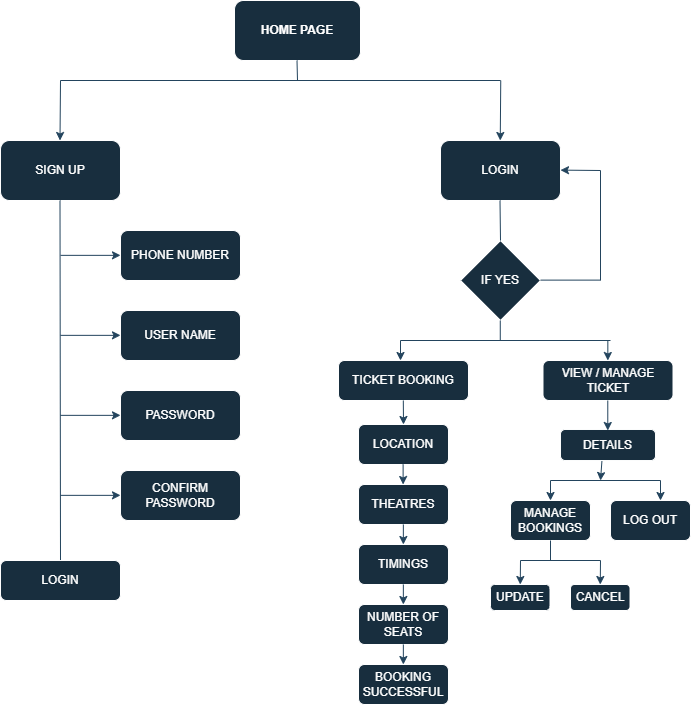

The diagram above was exported from draw.io. Its source (the exported page's mxGraphModel, read from the mxfile embedded in the PNG):
<mxGraphModel dx="1059" dy="622" grid="1" gridSize="10" guides="1" tooltips="1" connect="1" arrows="1" fold="1" page="1" pageScale="1" pageWidth="827" pageHeight="1169" math="0" shadow="0">
  <root>
    <mxCell id="0" />
    <mxCell id="1" parent="0" />
    <mxCell id="jR2uqg3XjrO9ykmAVJ7N-1" value="&lt;b&gt;HOME PAGE&lt;/b&gt;" style="rounded=1;whiteSpace=wrap;html=1;labelBackgroundColor=none;fillColor=#182E3E;strokeColor=#FFFFFF;fontColor=#FFFFFF;" vertex="1" parent="1">
      <mxGeometry x="354" y="40" width="126" height="60" as="geometry" />
    </mxCell>
    <mxCell id="jR2uqg3XjrO9ykmAVJ7N-7" value="" style="endArrow=none;html=1;rounded=0;labelBackgroundColor=none;strokeColor=#23445D;fontColor=default;" edge="1" parent="1">
      <mxGeometry width="50" height="50" relative="1" as="geometry">
        <mxPoint x="180" y="120" as="sourcePoint" />
        <mxPoint x="620" y="120" as="targetPoint" />
      </mxGeometry>
    </mxCell>
    <mxCell id="jR2uqg3XjrO9ykmAVJ7N-8" value="" style="endArrow=classic;html=1;rounded=0;labelBackgroundColor=none;strokeColor=#23445D;fontColor=default;" edge="1" parent="1">
      <mxGeometry width="50" height="50" relative="1" as="geometry">
        <mxPoint x="180" y="120" as="sourcePoint" />
        <mxPoint x="179.5" y="180" as="targetPoint" />
      </mxGeometry>
    </mxCell>
    <mxCell id="jR2uqg3XjrO9ykmAVJ7N-10" value="" style="endArrow=classic;html=1;rounded=0;labelBackgroundColor=none;strokeColor=#23445D;fontColor=default;" edge="1" parent="1">
      <mxGeometry width="50" height="50" relative="1" as="geometry">
        <mxPoint x="620.25" y="120" as="sourcePoint" />
        <mxPoint x="619.75" y="180" as="targetPoint" />
      </mxGeometry>
    </mxCell>
    <mxCell id="jR2uqg3XjrO9ykmAVJ7N-11" value="SIGN UP" style="rounded=1;whiteSpace=wrap;html=1;strokeColor=#FFFFFF;fontColor=#FFFFFF;fillColor=#182E3E;" vertex="1" parent="1">
      <mxGeometry x="120" y="180" width="120" height="60" as="geometry" />
    </mxCell>
    <mxCell id="jR2uqg3XjrO9ykmAVJ7N-12" value="LOGIN" style="rounded=1;whiteSpace=wrap;html=1;strokeColor=#FFFFFF;fontColor=#FFFFFF;fillColor=#182E3E;" vertex="1" parent="1">
      <mxGeometry x="560" y="180" width="120" height="60" as="geometry" />
    </mxCell>
    <mxCell id="jR2uqg3XjrO9ykmAVJ7N-13" value="" style="endArrow=none;html=1;rounded=0;strokeColor=#23445D;" edge="1" parent="1">
      <mxGeometry width="50" height="50" relative="1" as="geometry">
        <mxPoint x="417" y="120" as="sourcePoint" />
        <mxPoint x="416.5" y="100" as="targetPoint" />
      </mxGeometry>
    </mxCell>
    <mxCell id="jR2uqg3XjrO9ykmAVJ7N-15" value="" style="endArrow=none;html=1;rounded=0;strokeColor=#23445D;" edge="1" parent="1">
      <mxGeometry width="50" height="50" relative="1" as="geometry">
        <mxPoint x="180" y="600" as="sourcePoint" />
        <mxPoint x="179.5" y="240" as="targetPoint" />
      </mxGeometry>
    </mxCell>
    <mxCell id="jR2uqg3XjrO9ykmAVJ7N-16" value="LOGIN" style="rounded=1;whiteSpace=wrap;html=1;strokeColor=#FFFFFF;fontColor=#FFFFFF;fillColor=#182E3E;" vertex="1" parent="1">
      <mxGeometry x="120" y="600" width="120" height="40" as="geometry" />
    </mxCell>
    <mxCell id="jR2uqg3XjrO9ykmAVJ7N-17" value="PHONE NUMBER" style="rounded=1;whiteSpace=wrap;html=1;strokeColor=#FFFFFF;fontColor=#FFFFFF;fillColor=#182E3E;" vertex="1" parent="1">
      <mxGeometry x="240" y="270" width="120" height="50" as="geometry" />
    </mxCell>
    <mxCell id="jR2uqg3XjrO9ykmAVJ7N-18" value="USER NAME" style="rounded=1;whiteSpace=wrap;html=1;strokeColor=#FFFFFF;fontColor=#FFFFFF;fillColor=#182E3E;" vertex="1" parent="1">
      <mxGeometry x="240" y="350" width="120" height="50" as="geometry" />
    </mxCell>
    <mxCell id="jR2uqg3XjrO9ykmAVJ7N-19" value="PASSWORD" style="rounded=1;whiteSpace=wrap;html=1;strokeColor=#FFFFFF;fontColor=#FFFFFF;fillColor=#182E3E;" vertex="1" parent="1">
      <mxGeometry x="240" y="430" width="120" height="50" as="geometry" />
    </mxCell>
    <mxCell id="jR2uqg3XjrO9ykmAVJ7N-23" value="CONFIRM&lt;div&gt;PASSWORD&lt;/div&gt;" style="rounded=1;whiteSpace=wrap;html=1;strokeColor=#FFFFFF;fontColor=#FFFFFF;fillColor=#182E3E;" vertex="1" parent="1">
      <mxGeometry x="240" y="510" width="120" height="50" as="geometry" />
    </mxCell>
    <mxCell id="jR2uqg3XjrO9ykmAVJ7N-25" value="IF YES" style="rhombus;whiteSpace=wrap;html=1;strokeColor=#FFFFFF;fontColor=#FFFFFF;fillColor=#182E3E;" vertex="1" parent="1">
      <mxGeometry x="580" y="280" width="80" height="80" as="geometry" />
    </mxCell>
    <mxCell id="jR2uqg3XjrO9ykmAVJ7N-26" value="" style="endArrow=none;html=1;rounded=0;strokeColor=#23445D;" edge="1" parent="1">
      <mxGeometry width="50" height="50" relative="1" as="geometry">
        <mxPoint x="620" y="280" as="sourcePoint" />
        <mxPoint x="619.5" y="240" as="targetPoint" />
      </mxGeometry>
    </mxCell>
    <mxCell id="jR2uqg3XjrO9ykmAVJ7N-27" value="" style="endArrow=classic;html=1;rounded=0;strokeColor=#23445D;" edge="1" parent="1">
      <mxGeometry width="50" height="50" relative="1" as="geometry">
        <mxPoint x="720" y="210" as="sourcePoint" />
        <mxPoint x="680" y="209.62" as="targetPoint" />
      </mxGeometry>
    </mxCell>
    <mxCell id="jR2uqg3XjrO9ykmAVJ7N-28" value="" style="endArrow=none;html=1;rounded=0;strokeColor=#23445D;" edge="1" parent="1">
      <mxGeometry width="50" height="50" relative="1" as="geometry">
        <mxPoint x="720" y="320" as="sourcePoint" />
        <mxPoint x="720" y="210" as="targetPoint" />
      </mxGeometry>
    </mxCell>
    <mxCell id="jR2uqg3XjrO9ykmAVJ7N-29" value="" style="endArrow=none;html=1;rounded=0;strokeColor=#23445D;" edge="1" parent="1">
      <mxGeometry width="50" height="50" relative="1" as="geometry">
        <mxPoint x="660" y="319.62" as="sourcePoint" />
        <mxPoint x="720" y="319.62" as="targetPoint" />
      </mxGeometry>
    </mxCell>
    <mxCell id="jR2uqg3XjrO9ykmAVJ7N-34" value="" style="endArrow=none;html=1;rounded=0;strokeColor=#23445D;" edge="1" parent="1">
      <mxGeometry width="50" height="50" relative="1" as="geometry">
        <mxPoint x="619.77" y="380" as="sourcePoint" />
        <mxPoint x="619.77" y="360" as="targetPoint" />
      </mxGeometry>
    </mxCell>
    <mxCell id="jR2uqg3XjrO9ykmAVJ7N-55" value="" style="endArrow=classic;html=1;rounded=0;strokeColor=#23445D;" edge="1" parent="1">
      <mxGeometry width="50" height="50" relative="1" as="geometry">
        <mxPoint x="180" y="294.85" as="sourcePoint" />
        <mxPoint x="240" y="294.85" as="targetPoint" />
      </mxGeometry>
    </mxCell>
    <mxCell id="jR2uqg3XjrO9ykmAVJ7N-56" value="" style="endArrow=classic;html=1;rounded=0;strokeColor=#23445D;" edge="1" parent="1">
      <mxGeometry width="50" height="50" relative="1" as="geometry">
        <mxPoint x="180" y="534.85" as="sourcePoint" />
        <mxPoint x="240" y="534.85" as="targetPoint" />
      </mxGeometry>
    </mxCell>
    <mxCell id="jR2uqg3XjrO9ykmAVJ7N-57" value="" style="endArrow=classic;html=1;rounded=0;strokeColor=#23445D;" edge="1" parent="1">
      <mxGeometry width="50" height="50" relative="1" as="geometry">
        <mxPoint x="180" y="454.85" as="sourcePoint" />
        <mxPoint x="240" y="454.85" as="targetPoint" />
      </mxGeometry>
    </mxCell>
    <mxCell id="jR2uqg3XjrO9ykmAVJ7N-58" value="" style="endArrow=classic;html=1;rounded=0;strokeColor=#23445D;" edge="1" parent="1">
      <mxGeometry width="50" height="50" relative="1" as="geometry">
        <mxPoint x="180" y="374.85" as="sourcePoint" />
        <mxPoint x="240" y="374.85" as="targetPoint" />
      </mxGeometry>
    </mxCell>
    <mxCell id="jR2uqg3XjrO9ykmAVJ7N-68" value="LOCATION" style="rounded=1;whiteSpace=wrap;html=1;strokeColor=#FFFFFF;fontColor=#FFFFFF;fillColor=#182E3E;" vertex="1" parent="1">
      <mxGeometry x="478" y="464" width="90" height="40" as="geometry" />
    </mxCell>
    <mxCell id="jR2uqg3XjrO9ykmAVJ7N-69" value="THEATRES" style="rounded=1;whiteSpace=wrap;html=1;strokeColor=#FFFFFF;fontColor=#FFFFFF;fillColor=#182E3E;" vertex="1" parent="1">
      <mxGeometry x="478" y="524" width="90" height="40" as="geometry" />
    </mxCell>
    <mxCell id="jR2uqg3XjrO9ykmAVJ7N-70" value="TIMINGS" style="rounded=1;whiteSpace=wrap;html=1;strokeColor=#FFFFFF;fontColor=#FFFFFF;fillColor=#182E3E;" vertex="1" parent="1">
      <mxGeometry x="478" y="584" width="90" height="40" as="geometry" />
    </mxCell>
    <mxCell id="jR2uqg3XjrO9ykmAVJ7N-71" value="NUMBER OF&lt;div&gt;SEATS&lt;/div&gt;" style="rounded=1;whiteSpace=wrap;html=1;strokeColor=#FFFFFF;fontColor=#FFFFFF;fillColor=#182E3E;" vertex="1" parent="1">
      <mxGeometry x="478" y="644" width="90" height="40" as="geometry" />
    </mxCell>
    <mxCell id="jR2uqg3XjrO9ykmAVJ7N-72" value="BOOKING&lt;div&gt;SUCCESSFUL&lt;/div&gt;" style="rounded=1;whiteSpace=wrap;html=1;strokeColor=#FFFFFF;fontColor=#FFFFFF;fillColor=#182E3E;" vertex="1" parent="1">
      <mxGeometry x="478" y="704" width="90" height="40" as="geometry" />
    </mxCell>
    <mxCell id="jR2uqg3XjrO9ykmAVJ7N-73" value="" style="endArrow=classic;html=1;rounded=0;strokeColor=#23445D;" edge="1" parent="1">
      <mxGeometry width="50" height="50" relative="1" as="geometry">
        <mxPoint x="522.62" y="504" as="sourcePoint" />
        <mxPoint x="522.62" y="524" as="targetPoint" />
      </mxGeometry>
    </mxCell>
    <mxCell id="jR2uqg3XjrO9ykmAVJ7N-74" value="" style="endArrow=classic;html=1;rounded=0;strokeColor=#23445D;" edge="1" parent="1">
      <mxGeometry width="50" height="50" relative="1" as="geometry">
        <mxPoint x="522.85" y="564" as="sourcePoint" />
        <mxPoint x="522.85" y="584" as="targetPoint" />
      </mxGeometry>
    </mxCell>
    <mxCell id="jR2uqg3XjrO9ykmAVJ7N-75" value="" style="endArrow=classic;html=1;rounded=0;strokeColor=#23445D;" edge="1" parent="1">
      <mxGeometry width="50" height="50" relative="1" as="geometry">
        <mxPoint x="522.85" y="624" as="sourcePoint" />
        <mxPoint x="522.85" y="644" as="targetPoint" />
      </mxGeometry>
    </mxCell>
    <mxCell id="jR2uqg3XjrO9ykmAVJ7N-76" value="" style="endArrow=classic;html=1;rounded=0;strokeColor=#23445D;" edge="1" parent="1">
      <mxGeometry width="50" height="50" relative="1" as="geometry">
        <mxPoint x="522.85" y="684" as="sourcePoint" />
        <mxPoint x="522.85" y="704" as="targetPoint" />
      </mxGeometry>
    </mxCell>
    <mxCell id="jR2uqg3XjrO9ykmAVJ7N-79" value="" style="endArrow=classic;html=1;rounded=0;strokeColor=#23445D;" edge="1" parent="1">
      <mxGeometry width="50" height="50" relative="1" as="geometry">
        <mxPoint x="727.33" y="380" as="sourcePoint" />
        <mxPoint x="727.33" y="400" as="targetPoint" />
      </mxGeometry>
    </mxCell>
    <mxCell id="jR2uqg3XjrO9ykmAVJ7N-80" value="" style="endArrow=classic;html=1;rounded=0;strokeColor=#23445D;" edge="1" parent="1">
      <mxGeometry width="50" height="50" relative="1" as="geometry">
        <mxPoint x="520" y="380" as="sourcePoint" />
        <mxPoint x="520" y="400" as="targetPoint" />
      </mxGeometry>
    </mxCell>
    <mxCell id="jR2uqg3XjrO9ykmAVJ7N-81" value="TICKET BOOKING" style="rounded=1;whiteSpace=wrap;html=1;strokeColor=#FFFFFF;fontColor=#FFFFFF;fillColor=#182E3E;" vertex="1" parent="1">
      <mxGeometry x="458" y="400" width="130" height="40" as="geometry" />
    </mxCell>
    <mxCell id="jR2uqg3XjrO9ykmAVJ7N-82" value="" style="endArrow=classic;html=1;rounded=0;strokeColor=#23445D;entryX=0.5;entryY=0;entryDx=0;entryDy=0;" edge="1" parent="1" target="jR2uqg3XjrO9ykmAVJ7N-68">
      <mxGeometry width="50" height="50" relative="1" as="geometry">
        <mxPoint x="522.8100000000001" y="440" as="sourcePoint" />
        <mxPoint x="523" y="460" as="targetPoint" />
      </mxGeometry>
    </mxCell>
    <mxCell id="jR2uqg3XjrO9ykmAVJ7N-83" value="VIEW / MANAGE TICKET" style="rounded=1;whiteSpace=wrap;html=1;strokeColor=#FFFFFF;fontColor=#FFFFFF;fillColor=#182E3E;" vertex="1" parent="1">
      <mxGeometry x="662.5" y="400" width="130" height="40" as="geometry" />
    </mxCell>
    <mxCell id="jR2uqg3XjrO9ykmAVJ7N-85" value="DETAILS" style="rounded=1;whiteSpace=wrap;html=1;strokeColor=#FFFFFF;fontColor=#FFFFFF;fillColor=#182E3E;" vertex="1" parent="1">
      <mxGeometry x="680" y="469" width="95" height="31" as="geometry" />
    </mxCell>
    <mxCell id="jR2uqg3XjrO9ykmAVJ7N-87" value="" style="endArrow=classic;html=1;rounded=0;strokeColor=#23445D;" edge="1" parent="1">
      <mxGeometry width="50" height="50" relative="1" as="geometry">
        <mxPoint x="727.28" y="440" as="sourcePoint" />
        <mxPoint x="727.28" y="470" as="targetPoint" />
      </mxGeometry>
    </mxCell>
    <mxCell id="jR2uqg3XjrO9ykmAVJ7N-88" value="&lt;div&gt;MANAGE&lt;/div&gt;&lt;div&gt;BOOKINGS&lt;/div&gt;" style="rounded=1;whiteSpace=wrap;html=1;strokeColor=#FFFFFF;fontColor=#FFFFFF;fillColor=#182E3E;" vertex="1" parent="1">
      <mxGeometry x="630" y="540" width="80" height="40" as="geometry" />
    </mxCell>
    <mxCell id="jR2uqg3XjrO9ykmAVJ7N-91" value="" style="endArrow=none;html=1;rounded=0;strokeColor=#23445D;" edge="1" parent="1">
      <mxGeometry width="50" height="50" relative="1" as="geometry">
        <mxPoint x="520" y="380" as="sourcePoint" />
        <mxPoint x="730" y="380" as="targetPoint" />
      </mxGeometry>
    </mxCell>
    <mxCell id="jR2uqg3XjrO9ykmAVJ7N-93" value="LOG OUT" style="rounded=1;whiteSpace=wrap;html=1;strokeColor=#FFFFFF;fontColor=#FFFFFF;fillColor=#182E3E;" vertex="1" parent="1">
      <mxGeometry x="730" y="540" width="80" height="40" as="geometry" />
    </mxCell>
    <mxCell id="jR2uqg3XjrO9ykmAVJ7N-94" style="edgeStyle=orthogonalEdgeStyle;rounded=0;orthogonalLoop=1;jettySize=auto;html=1;exitX=0.5;exitY=1;exitDx=0;exitDy=0;strokeColor=#23445D;" edge="1" parent="1" source="jR2uqg3XjrO9ykmAVJ7N-93" target="jR2uqg3XjrO9ykmAVJ7N-93">
      <mxGeometry relative="1" as="geometry" />
    </mxCell>
    <mxCell id="jR2uqg3XjrO9ykmAVJ7N-96" value="" style="endArrow=none;html=1;rounded=0;strokeColor=#23445D;" edge="1" parent="1">
      <mxGeometry width="50" height="50" relative="1" as="geometry">
        <mxPoint x="780" y="520" as="sourcePoint" />
        <mxPoint x="670" y="520" as="targetPoint" />
      </mxGeometry>
    </mxCell>
    <mxCell id="jR2uqg3XjrO9ykmAVJ7N-99" value="" style="endArrow=classic;html=1;rounded=0;strokeColor=#23445D;entryX=0.5;entryY=0;entryDx=0;entryDy=0;" edge="1" parent="1" target="jR2uqg3XjrO9ykmAVJ7N-88">
      <mxGeometry width="50" height="50" relative="1" as="geometry">
        <mxPoint x="670" y="520" as="sourcePoint" />
        <mxPoint x="679" y="539" as="targetPoint" />
        <Array as="points" />
      </mxGeometry>
    </mxCell>
    <mxCell id="jR2uqg3XjrO9ykmAVJ7N-101" value="" style="endArrow=none;html=1;rounded=0;strokeColor=#23445D;entryX=0.5;entryY=1;entryDx=0;entryDy=0;" edge="1" parent="1" target="jR2uqg3XjrO9ykmAVJ7N-88">
      <mxGeometry width="50" height="50" relative="1" as="geometry">
        <mxPoint x="670" y="600" as="sourcePoint" />
        <mxPoint x="750" y="600" as="targetPoint" />
      </mxGeometry>
    </mxCell>
    <mxCell id="jR2uqg3XjrO9ykmAVJ7N-102" value="" style="endArrow=none;html=1;rounded=0;strokeColor=#23445D;" edge="1" parent="1">
      <mxGeometry width="50" height="50" relative="1" as="geometry">
        <mxPoint x="640" y="600" as="sourcePoint" />
        <mxPoint x="720" y="600" as="targetPoint" />
      </mxGeometry>
    </mxCell>
    <mxCell id="jR2uqg3XjrO9ykmAVJ7N-103" value="" style="endArrow=classic;html=1;rounded=0;strokeColor=#23445D;entryX=0.5;entryY=0;entryDx=0;entryDy=0;" edge="1" parent="1" target="jR2uqg3XjrO9ykmAVJ7N-106">
      <mxGeometry width="50" height="50" relative="1" as="geometry">
        <mxPoint x="640" y="600" as="sourcePoint" />
        <mxPoint x="640" y="620" as="targetPoint" />
      </mxGeometry>
    </mxCell>
    <mxCell id="jR2uqg3XjrO9ykmAVJ7N-104" value="" style="endArrow=classic;html=1;rounded=0;strokeColor=#23445D;entryX=0.5;entryY=0;entryDx=0;entryDy=0;" edge="1" parent="1" target="jR2uqg3XjrO9ykmAVJ7N-107">
      <mxGeometry width="50" height="50" relative="1" as="geometry">
        <mxPoint x="720" y="600" as="sourcePoint" />
        <mxPoint x="720" y="620" as="targetPoint" />
      </mxGeometry>
    </mxCell>
    <mxCell id="jR2uqg3XjrO9ykmAVJ7N-106" value="UPDATE" style="rounded=1;whiteSpace=wrap;html=1;strokeColor=#FFFFFF;fontColor=#FFFFFF;fillColor=#182E3E;" vertex="1" parent="1">
      <mxGeometry x="610" y="624" width="59.5" height="26" as="geometry" />
    </mxCell>
    <mxCell id="jR2uqg3XjrO9ykmAVJ7N-107" value="CANCEL" style="rounded=1;whiteSpace=wrap;html=1;strokeColor=#FFFFFF;fontColor=#FFFFFF;fillColor=#182E3E;" vertex="1" parent="1">
      <mxGeometry x="690" y="624" width="59.5" height="26" as="geometry" />
    </mxCell>
    <mxCell id="jR2uqg3XjrO9ykmAVJ7N-110" value="" style="endArrow=classic;html=1;rounded=0;strokeColor=#23445D;entryX=0.5;entryY=0;entryDx=0;entryDy=0;" edge="1" parent="1">
      <mxGeometry width="50" height="50" relative="1" as="geometry">
        <mxPoint x="780" y="520" as="sourcePoint" />
        <mxPoint x="780" y="540" as="targetPoint" />
        <Array as="points" />
      </mxGeometry>
    </mxCell>
    <mxCell id="jR2uqg3XjrO9ykmAVJ7N-111" value="" style="endArrow=classic;html=1;rounded=0;strokeColor=#23445D;exitX=0.436;exitY=1.018;exitDx=0;exitDy=0;exitPerimeter=0;" edge="1" parent="1" source="jR2uqg3XjrO9ykmAVJ7N-85">
      <mxGeometry width="50" height="50" relative="1" as="geometry">
        <mxPoint x="770" y="600" as="sourcePoint" />
        <mxPoint x="720" y="520" as="targetPoint" />
      </mxGeometry>
    </mxCell>
  </root>
</mxGraphModel>